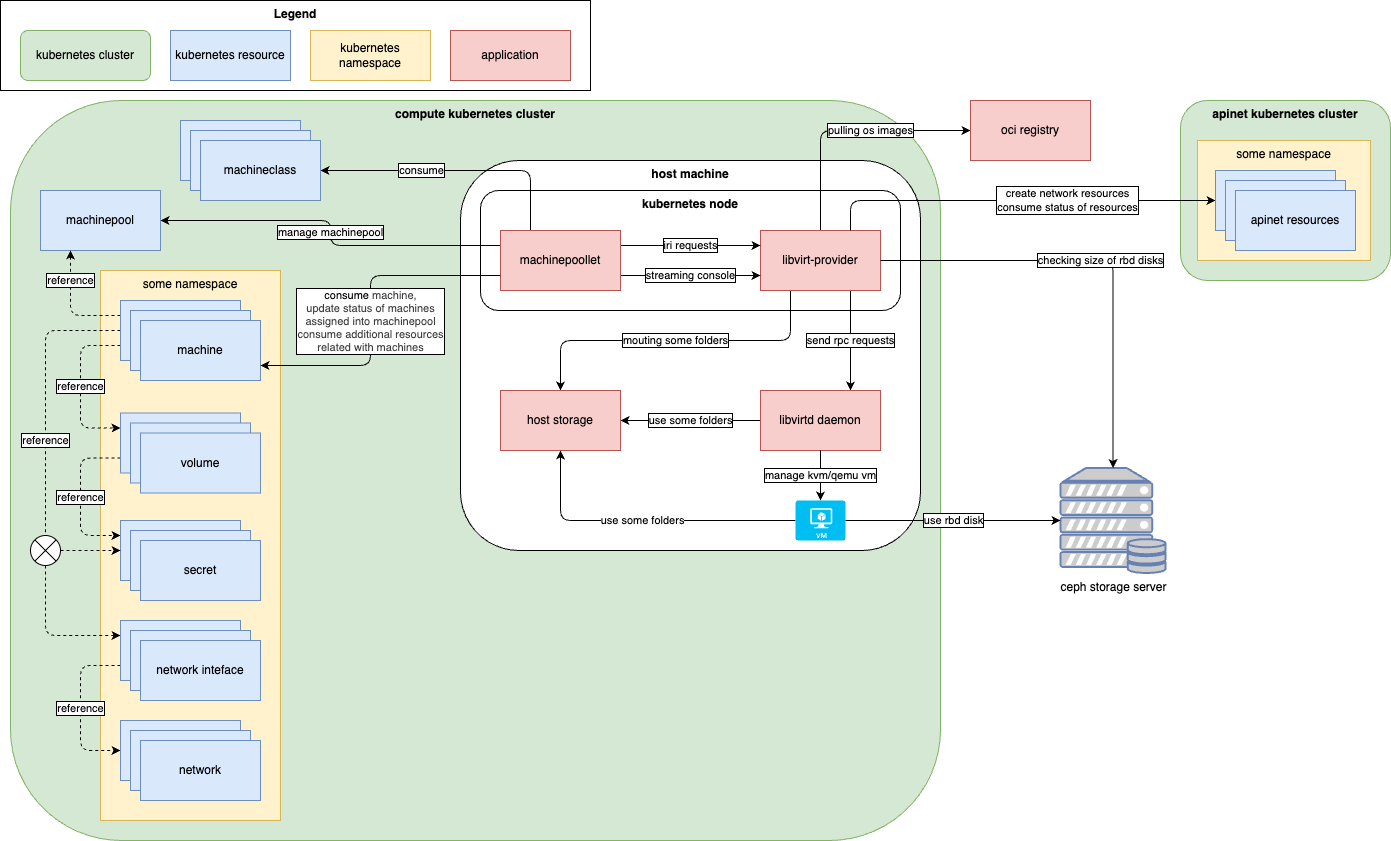

The diagram above was exported from draw.io. Its source (the exported page's mxGraphModel, read from the mxfile embedded in the PNG):
<mxGraphModel dx="2053" dy="1828" grid="1" gridSize="10" guides="1" tooltips="1" connect="1" arrows="1" fold="1" page="1" pageScale="1" pageWidth="827" pageHeight="1169" background="#ffffff" math="0" shadow="0">
  <root>
    <mxCell id="0" />
    <mxCell id="1" parent="0" />
    <mxCell id="24" value="compute kubernetes cluster" style="rounded=1;whiteSpace=wrap;html=1;verticalAlign=top;fillColor=#d5e8d4;strokeColor=#82b366;fontStyle=1" parent="1" vertex="1">
      <mxGeometry x="-260" y="30" width="930" height="740" as="geometry" />
    </mxCell>
    <mxCell id="5" value="host machine" style="rounded=1;whiteSpace=wrap;html=1;verticalAlign=top;gradientColor=none;fontStyle=1" parent="1" vertex="1">
      <mxGeometry x="190" y="90" width="460" height="390" as="geometry" />
    </mxCell>
    <mxCell id="6" value="kubernetes node" style="rounded=1;whiteSpace=wrap;html=1;verticalAlign=top;fontStyle=1" parent="1" vertex="1">
      <mxGeometry x="210" y="120" width="420" height="120" as="geometry" />
    </mxCell>
    <mxCell id="14" value="send rpc requests" style="edgeStyle=none;html=1;exitX=0.75;exitY=1;exitDx=0;exitDy=0;entryX=0.75;entryY=0;entryDx=0;entryDy=0;labelBorderColor=default;" parent="1" source="2" target="7" edge="1">
      <mxGeometry relative="1" as="geometry" />
    </mxCell>
    <mxCell id="15" value="mouting some folders" style="edgeStyle=orthogonalEdgeStyle;html=1;exitX=0.25;exitY=1;exitDx=0;exitDy=0;entryX=0.5;entryY=0;entryDx=0;entryDy=0;labelBorderColor=default;" parent="1" source="2" target="8" edge="1">
      <mxGeometry relative="1" as="geometry" />
    </mxCell>
    <mxCell id="0JkzbShwCOm4uePtMMFz-76" value="pulling os images" style="edgeStyle=none;html=1;exitX=0.5;exitY=0;exitDx=0;exitDy=0;entryX=0;entryY=0.5;entryDx=0;entryDy=0;labelBorderColor=default;" parent="1" source="2" target="0JkzbShwCOm4uePtMMFz-75" edge="1">
      <mxGeometry x="0.2" relative="1" as="geometry">
        <Array as="points">
          <mxPoint x="550" y="60" />
        </Array>
        <mxPoint as="offset" />
      </mxGeometry>
    </mxCell>
    <mxCell id="2" value="libvirt-provider" style="rounded=0;whiteSpace=wrap;html=1;fillColor=#f8cecc;strokeColor=#b85450;" parent="1" vertex="1">
      <mxGeometry x="490" y="160" width="120" height="60" as="geometry" />
    </mxCell>
    <mxCell id="4" value="iri requests" style="edgeStyle=none;html=1;exitX=1;exitY=0.25;exitDx=0;exitDy=0;labelBorderColor=default;entryX=0;entryY=0.25;entryDx=0;entryDy=0;" parent="1" source="3" target="2" edge="1">
      <mxGeometry relative="1" as="geometry" />
    </mxCell>
    <mxCell id="31" value="manage machinepool" style="edgeStyle=orthogonalEdgeStyle;html=1;exitX=0;exitY=0.25;exitDx=0;exitDy=0;entryX=1;entryY=0.5;entryDx=0;entryDy=0;labelBorderColor=default;spacing=2;spacingTop=0;" parent="1" source="3" target="27" edge="1">
      <mxGeometry relative="1" as="geometry" />
    </mxCell>
    <mxCell id="0JkzbShwCOm4uePtMMFz-74" value="streaming console" style="edgeStyle=none;html=1;exitX=1;exitY=0.75;exitDx=0;exitDy=0;entryX=0;entryY=0.75;entryDx=0;entryDy=0;labelBorderColor=default;" parent="1" source="3" target="2" edge="1">
      <mxGeometry relative="1" as="geometry" />
    </mxCell>
    <mxCell id="77" value="consume" style="edgeStyle=orthogonalEdgeStyle;html=1;exitX=0.25;exitY=0;exitDx=0;exitDy=0;entryX=1;entryY=0.5;entryDx=0;entryDy=0;labelBorderColor=default;" parent="1" source="3" target="76" edge="1">
      <mxGeometry x="0.2519" relative="1" as="geometry">
        <mxPoint as="offset" />
      </mxGeometry>
    </mxCell>
    <mxCell id="3" value="machinepoollet" style="rounded=0;whiteSpace=wrap;html=1;fillColor=#f8cecc;strokeColor=#b85450;" parent="1" vertex="1">
      <mxGeometry x="230" y="160" width="120" height="60" as="geometry" />
    </mxCell>
    <mxCell id="36" value="use some folders" style="edgeStyle=none;html=1;exitX=0;exitY=0.5;exitDx=0;exitDy=0;entryX=1;entryY=0.5;entryDx=0;entryDy=0;labelBorderColor=default;" parent="1" source="7" target="8" edge="1">
      <mxGeometry relative="1" as="geometry" />
    </mxCell>
    <mxCell id="7" value="libvirtd daemon" style="rounded=0;whiteSpace=wrap;html=1;fillColor=#f8cecc;strokeColor=#b85450;" parent="1" vertex="1">
      <mxGeometry x="490" y="320" width="120" height="60" as="geometry" />
    </mxCell>
    <mxCell id="51" value="some namespace" style="rounded=0;whiteSpace=wrap;html=1;fillColor=#fff2cc;strokeColor=#d6b656;verticalAlign=top;" parent="1" vertex="1">
      <mxGeometry x="-170" y="200" width="180" height="550" as="geometry" />
    </mxCell>
    <mxCell id="8" value="host storage" style="rounded=0;whiteSpace=wrap;html=1;fillColor=#f8cecc;strokeColor=#b85450;" parent="1" vertex="1">
      <mxGeometry x="230" y="320" width="120" height="60" as="geometry" />
    </mxCell>
    <mxCell id="0JkzbShwCOm4uePtMMFz-73" value="use some folders" style="edgeStyle=orthogonalEdgeStyle;html=1;exitX=0;exitY=0.5;exitDx=0;exitDy=0;exitPerimeter=0;entryX=0.5;entryY=1;entryDx=0;entryDy=0;" parent="1" source="16" target="8" edge="1">
      <mxGeometry relative="1" as="geometry" />
    </mxCell>
    <mxCell id="16" value="" style="verticalLabelPosition=bottom;html=1;verticalAlign=top;align=center;strokeColor=none;fillColor=#00BEF2;shape=mxgraph.azure.virtual_machine;" parent="1" vertex="1">
      <mxGeometry x="525" y="430" width="50" height="40" as="geometry" />
    </mxCell>
    <mxCell id="17" value="manage kvm/qemu vm" style="edgeStyle=none;html=1;exitX=0.5;exitY=1;exitDx=0;exitDy=0;entryX=0.5;entryY=0;entryDx=0;entryDy=0;entryPerimeter=0;labelBorderColor=default;" parent="1" source="7" target="16" edge="1">
      <mxGeometry relative="1" as="geometry" />
    </mxCell>
    <mxCell id="18" value="ceph storage server" style="fontColor=default;verticalAlign=top;verticalLabelPosition=bottom;labelPosition=center;align=center;html=1;outlineConnect=0;fillColor=#CCCCCC;strokeColor=#6881B3;gradientColor=none;gradientDirection=north;strokeWidth=2;shape=mxgraph.networks.server_storage;" parent="1" vertex="1">
      <mxGeometry x="790" y="397.5" width="105" height="105" as="geometry" />
    </mxCell>
    <mxCell id="19" value="use rbd disk" style="edgeStyle=orthogonalEdgeStyle;html=1;exitX=1;exitY=0.5;exitDx=0;exitDy=0;exitPerimeter=0;entryX=0;entryY=0.5;entryDx=0;entryDy=0;entryPerimeter=0;labelBorderColor=default;" parent="1" source="16" target="18" edge="1">
      <mxGeometry relative="1" as="geometry" />
    </mxCell>
    <mxCell id="20" value="checking size of rbd disks" style="edgeStyle=orthogonalEdgeStyle;html=1;exitX=1;exitY=0.5;exitDx=0;exitDy=0;entryX=0.5;entryY=0;entryDx=0;entryDy=0;entryPerimeter=0;labelBorderColor=default;" parent="1" source="2" target="18" edge="1">
      <mxGeometry relative="1" as="geometry" />
    </mxCell>
    <mxCell id="21" value="apinet kubernetes cluster" style="rounded=1;whiteSpace=wrap;html=1;verticalAlign=top;fillColor=#d5e8d4;strokeColor=#82b366;fontStyle=1" parent="1" vertex="1">
      <mxGeometry x="910" y="30" width="210" height="180" as="geometry" />
    </mxCell>
    <mxCell id="22" value="some namespace" style="rounded=0;whiteSpace=wrap;html=1;fillColor=#fff2cc;strokeColor=#d6b656;verticalAlign=top;" parent="1" vertex="1">
      <mxGeometry x="927" y="70" width="173" height="120" as="geometry" />
    </mxCell>
    <mxCell id="23" value="create network resources&lt;br&gt;consume st&lt;span style=&quot;background-color: light-dark(#ffffff, var(--ge-dark-color, #121212));&quot;&gt;atus of resources&lt;/span&gt;" style="edgeStyle=orthogonalEdgeStyle;html=1;exitX=0.75;exitY=0;exitDx=0;exitDy=0;entryX=0;entryY=0.5;entryDx=0;entryDy=0;labelBorderColor=default;" parent="1" source="2" target="71" edge="1">
      <mxGeometry x="0.2461" relative="1" as="geometry">
        <mxPoint x="1" as="offset" />
      </mxGeometry>
    </mxCell>
    <mxCell id="27" value="machinepool" style="rounded=0;whiteSpace=wrap;html=1;fillColor=#dae8fc;strokeColor=#6c8ebf;" parent="1" vertex="1">
      <mxGeometry x="-230" y="120" width="120" height="60" as="geometry" />
    </mxCell>
    <mxCell id="30" value="reference" style="edgeStyle=orthogonalEdgeStyle;html=1;exitX=0;exitY=0.25;exitDx=0;exitDy=0;entryX=0.25;entryY=1;entryDx=0;entryDy=0;dashed=1;labelBorderColor=default;" parent="1" source="28" target="27" edge="1">
      <mxGeometry x="0.4779" relative="1" as="geometry">
        <mxPoint as="offset" />
      </mxGeometry>
    </mxCell>
    <mxCell id="47" value="reference" style="edgeStyle=orthogonalEdgeStyle;html=1;exitX=0;exitY=0.75;exitDx=0;exitDy=0;entryX=0;entryY=0.25;entryDx=0;entryDy=0;dashed=1;labelBorderColor=default;" parent="1" source="28" target="43" edge="1">
      <mxGeometry relative="1" as="geometry">
        <Array as="points">
          <mxPoint x="-190" y="275" />
          <mxPoint x="-190" y="357" />
          <mxPoint x="-150" y="357" />
        </Array>
      </mxGeometry>
    </mxCell>
    <mxCell id="54" value="reference" style="edgeStyle=orthogonalEdgeStyle;html=1;exitX=0;exitY=0.5;exitDx=0;exitDy=0;entryX=0.5;entryY=0;entryDx=0;entryDy=0;dashed=1;entryPerimeter=0;endArrow=none;endFill=0;labelBorderColor=default;" parent="1" source="28" target="59" edge="1">
      <mxGeometry x="0.3214" relative="1" as="geometry">
        <mxPoint as="offset" />
      </mxGeometry>
    </mxCell>
    <mxCell id="58" style="edgeStyle=orthogonalEdgeStyle;html=1;exitX=0.5;exitY=1;exitDx=0;exitDy=0;entryX=0;entryY=0.25;entryDx=0;entryDy=0;dashed=1;exitPerimeter=0;" parent="1" source="59" target="55" edge="1">
      <mxGeometry relative="1" as="geometry" />
    </mxCell>
    <mxCell id="28" value="machine" style="rounded=0;whiteSpace=wrap;html=1;fillColor=#dae8fc;strokeColor=#6c8ebf;" parent="1" vertex="1">
      <mxGeometry x="-150" y="230" width="120" height="60" as="geometry" />
    </mxCell>
    <mxCell id="32" value="machine" style="rounded=0;whiteSpace=wrap;html=1;fillColor=#dae8fc;strokeColor=#6c8ebf;" parent="1" vertex="1">
      <mxGeometry x="-140" y="240" width="120" height="60" as="geometry" />
    </mxCell>
    <mxCell id="33" value="machine" style="rounded=0;whiteSpace=wrap;html=1;fillColor=#dae8fc;strokeColor=#6c8ebf;" parent="1" vertex="1">
      <mxGeometry x="-130" y="250" width="120" height="60" as="geometry" />
    </mxCell>
    <mxCell id="37" value="Legend" style="rounded=0;whiteSpace=wrap;html=1;fontStyle=1;verticalAlign=top;" parent="1" vertex="1">
      <mxGeometry x="-270" y="-70" width="590" height="90" as="geometry" />
    </mxCell>
    <mxCell id="38" value="kubernetes cluster" style="rounded=1;whiteSpace=wrap;html=1;verticalAlign=middle;fillColor=#d5e8d4;strokeColor=#82b366;" parent="1" vertex="1">
      <mxGeometry x="-250" y="-40" width="130" height="50" as="geometry" />
    </mxCell>
    <mxCell id="39" value="kubernetes resource" style="rounded=0;whiteSpace=wrap;html=1;fillColor=#dae8fc;strokeColor=#6c8ebf;" parent="1" vertex="1">
      <mxGeometry x="-100" y="-40" width="120" height="50" as="geometry" />
    </mxCell>
    <mxCell id="40" value="kubernetes namespace" style="rounded=0;whiteSpace=wrap;html=1;fillColor=#fff2cc;strokeColor=#d6b656;" parent="1" vertex="1">
      <mxGeometry x="40" y="-40" width="120" height="50" as="geometry" />
    </mxCell>
    <mxCell id="41" value="application" style="rounded=0;whiteSpace=wrap;html=1;fillColor=#f8cecc;strokeColor=#b85450;" parent="1" vertex="1">
      <mxGeometry x="180" y="-40" width="120" height="50" as="geometry" />
    </mxCell>
    <mxCell id="53" value="reference" style="edgeStyle=orthogonalEdgeStyle;html=1;exitX=0;exitY=0.75;exitDx=0;exitDy=0;entryX=0;entryY=0.25;entryDx=0;entryDy=0;dashed=1;labelBorderColor=default;" parent="1" source="43" target="48" edge="1">
      <mxGeometry relative="1" as="geometry">
        <Array as="points">
          <mxPoint x="-190" y="388" />
          <mxPoint x="-190" y="465" />
        </Array>
      </mxGeometry>
    </mxCell>
    <mxCell id="43" value="volume" style="rounded=0;whiteSpace=wrap;html=1;fillColor=#dae8fc;strokeColor=#6c8ebf;" parent="1" vertex="1">
      <mxGeometry x="-150" y="342.5" width="120" height="60" as="geometry" />
    </mxCell>
    <mxCell id="44" value="volume" style="rounded=0;whiteSpace=wrap;html=1;fillColor=#dae8fc;strokeColor=#6c8ebf;" parent="1" vertex="1">
      <mxGeometry x="-140" y="352.5" width="120" height="60" as="geometry" />
    </mxCell>
    <mxCell id="45" value="volume" style="rounded=0;whiteSpace=wrap;html=1;fillColor=#dae8fc;strokeColor=#6c8ebf;" parent="1" vertex="1">
      <mxGeometry x="-130" y="362.5" width="120" height="60" as="geometry" />
    </mxCell>
    <mxCell id="48" value="secret" style="rounded=0;whiteSpace=wrap;html=1;fillColor=#dae8fc;strokeColor=#6c8ebf;" parent="1" vertex="1">
      <mxGeometry x="-150" y="450" width="120" height="60" as="geometry" />
    </mxCell>
    <mxCell id="49" value="secret" style="rounded=0;whiteSpace=wrap;html=1;fillColor=#dae8fc;strokeColor=#6c8ebf;" parent="1" vertex="1">
      <mxGeometry x="-140" y="460" width="120" height="60" as="geometry" />
    </mxCell>
    <mxCell id="50" value="secret" style="rounded=0;whiteSpace=wrap;html=1;fillColor=#dae8fc;strokeColor=#6c8ebf;" parent="1" vertex="1">
      <mxGeometry x="-130" y="470" width="120" height="60" as="geometry" />
    </mxCell>
    <mxCell id="42" value="consume&lt;span style=&quot;color: rgb(63, 63, 63);&quot;&gt;&amp;nbsp;machine,&lt;/span&gt;&lt;div&gt;&lt;span style=&quot;color: rgb(63, 63, 63);&quot;&gt;update status of machines&lt;/span&gt;&lt;/div&gt;&lt;div&gt;&lt;span style=&quot;color: rgb(63, 63, 63);&quot;&gt;assigned into machinepool&lt;/span&gt;&lt;/div&gt;&lt;div&gt;&lt;span style=&quot;color: rgb(63, 63, 63);&quot;&gt;consume additional resources&lt;/span&gt;&lt;/div&gt;&lt;div&gt;&lt;span style=&quot;color: rgb(63, 63, 63);&quot;&gt;related with machines&lt;/span&gt;&lt;/div&gt;" style="edgeStyle=orthogonalEdgeStyle;html=1;entryX=1;entryY=0.75;entryDx=0;entryDy=0;elbow=vertical;exitX=0;exitY=0.75;exitDx=0;exitDy=0;shadow=0;labelBorderColor=default;spacing=2;textShadow=0;" parent="1" source="3" target="33" edge="1">
      <mxGeometry x="0.0606" relative="1" as="geometry">
        <mxPoint x="200" y="210" as="sourcePoint" />
        <Array as="points">
          <mxPoint x="100" y="205" />
          <mxPoint x="100" y="295" />
        </Array>
        <mxPoint y="1" as="offset" />
      </mxGeometry>
    </mxCell>
    <mxCell id="64" value="reference" style="edgeStyle=orthogonalEdgeStyle;html=1;exitX=0;exitY=0.75;exitDx=0;exitDy=0;entryX=0;entryY=0.5;entryDx=0;entryDy=0;dashed=1;labelBorderColor=default;" parent="1" source="55" target="61" edge="1">
      <mxGeometry relative="1" as="geometry">
        <Array as="points">
          <mxPoint x="-190" y="595" />
          <mxPoint x="-190" y="680" />
        </Array>
      </mxGeometry>
    </mxCell>
    <mxCell id="55" value="network inteface" style="rounded=0;whiteSpace=wrap;html=1;fillColor=#dae8fc;strokeColor=#6c8ebf;" parent="1" vertex="1">
      <mxGeometry x="-150" y="550" width="120" height="60" as="geometry" />
    </mxCell>
    <mxCell id="56" value="network inteface" style="rounded=0;whiteSpace=wrap;html=1;fillColor=#dae8fc;strokeColor=#6c8ebf;" parent="1" vertex="1">
      <mxGeometry x="-140" y="560" width="120" height="60" as="geometry" />
    </mxCell>
    <mxCell id="57" value="network inteface" style="rounded=0;whiteSpace=wrap;html=1;fillColor=#dae8fc;strokeColor=#6c8ebf;" parent="1" vertex="1">
      <mxGeometry x="-130" y="570" width="120" height="60" as="geometry" />
    </mxCell>
    <mxCell id="60" style="edgeStyle=none;html=1;exitX=1;exitY=0.5;exitDx=0;exitDy=0;exitPerimeter=0;entryX=0;entryY=0.5;entryDx=0;entryDy=0;dashed=1;" parent="1" source="59" target="48" edge="1">
      <mxGeometry relative="1" as="geometry" />
    </mxCell>
    <mxCell id="59" value="" style="verticalLabelPosition=bottom;verticalAlign=top;html=1;shape=mxgraph.flowchart.or;" parent="1" vertex="1">
      <mxGeometry x="-240" y="465" width="30" height="30" as="geometry" />
    </mxCell>
    <mxCell id="61" value="network" style="rounded=0;whiteSpace=wrap;html=1;fillColor=#dae8fc;strokeColor=#6c8ebf;" parent="1" vertex="1">
      <mxGeometry x="-150" y="650" width="120" height="60" as="geometry" />
    </mxCell>
    <mxCell id="62" value="network" style="rounded=0;whiteSpace=wrap;html=1;fillColor=#dae8fc;strokeColor=#6c8ebf;" parent="1" vertex="1">
      <mxGeometry x="-140" y="660" width="120" height="60" as="geometry" />
    </mxCell>
    <mxCell id="63" value="network" style="rounded=0;whiteSpace=wrap;html=1;fillColor=#dae8fc;strokeColor=#6c8ebf;" parent="1" vertex="1">
      <mxGeometry x="-130" y="670" width="120" height="60" as="geometry" />
    </mxCell>
    <mxCell id="71" value="apinet resources" style="rounded=0;whiteSpace=wrap;html=1;fillColor=#dae8fc;strokeColor=#6c8ebf;" parent="1" vertex="1">
      <mxGeometry x="945" y="100" width="120" height="60" as="geometry" />
    </mxCell>
    <mxCell id="72" value="apinet resources" style="rounded=0;whiteSpace=wrap;html=1;fillColor=#dae8fc;strokeColor=#6c8ebf;" parent="1" vertex="1">
      <mxGeometry x="955" y="110" width="120" height="60" as="geometry" />
    </mxCell>
    <mxCell id="73" value="apinet resources" style="rounded=0;whiteSpace=wrap;html=1;fillColor=#dae8fc;strokeColor=#6c8ebf;" parent="1" vertex="1">
      <mxGeometry x="965" y="120" width="120" height="60" as="geometry" />
    </mxCell>
    <mxCell id="0JkzbShwCOm4uePtMMFz-75" value="oci registry" style="rounded=0;whiteSpace=wrap;html=1;fillColor=#f8cecc;strokeColor=#b85450;" parent="1" vertex="1">
      <mxGeometry x="700" y="30" width="120" height="60" as="geometry" />
    </mxCell>
    <mxCell id="74" value="machineclass" style="rounded=0;whiteSpace=wrap;html=1;fillColor=#dae8fc;strokeColor=#6c8ebf;" parent="1" vertex="1">
      <mxGeometry x="-90" y="50" width="120" height="60" as="geometry" />
    </mxCell>
    <mxCell id="75" value="machineclass" style="rounded=0;whiteSpace=wrap;html=1;fillColor=#dae8fc;strokeColor=#6c8ebf;" parent="1" vertex="1">
      <mxGeometry x="-80" y="60" width="120" height="60" as="geometry" />
    </mxCell>
    <mxCell id="76" value="machineclass" style="rounded=0;whiteSpace=wrap;html=1;fillColor=#dae8fc;strokeColor=#6c8ebf;" parent="1" vertex="1">
      <mxGeometry x="-70" y="70" width="120" height="60" as="geometry" />
    </mxCell>
  </root>
</mxGraphModel>